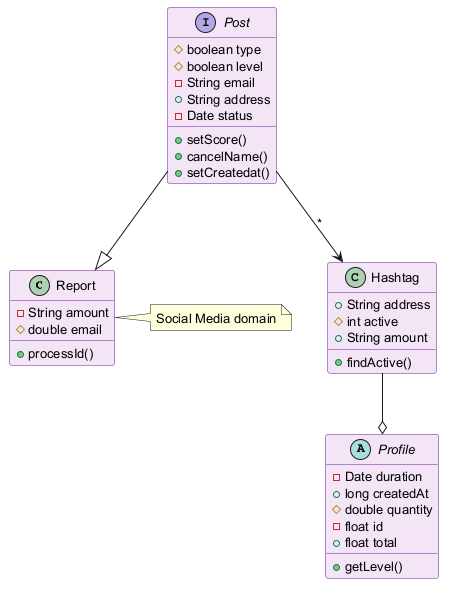

The diagram above was rendered by PlantUML. Its source (embedded in the PNG):
@startuml
skinparam backgroundColor #FFFFFF
skinparam classBackgroundColor #F3E5F5
skinparam classBorderColor #6A1B9A
skinparam defaultFontSize 13
class Report {
  -String amount
  #double email
  +processId()
}
class Hashtag {
  +String address
  #int active
  +String amount
  +findActive()
}
abstract class Profile {
  -Date duration
  +long createdAt
  #double quantity
  -float id
  +float total
  +getLevel()
}
interface Post {
  #boolean type
  #boolean level
  -String email
  +String address
  -Date status
  +setScore()
  +cancelName()
  +setCreatedat()
}
Hashtag --o Profile
Post --|> Report
Post --> Hashtag : "*"
note right of Report : Social Media domain
@enduml